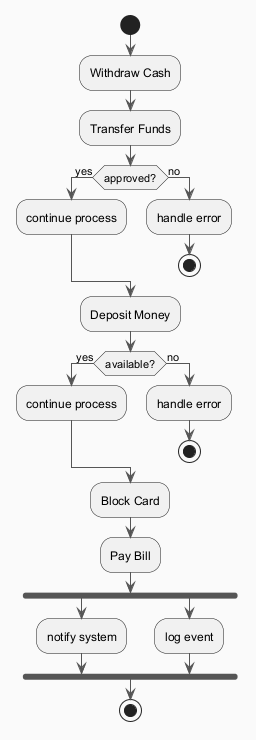

The diagram above was rendered by PlantUML. Its source (embedded in the PNG):
@startuml
skinparam backgroundColor #FAFAFA
skinparam classBackgroundColor #FFF3E0
skinparam classBorderColor #E65100
skinparam ArrowColor #555555
start
:Withdraw Cash;
:Transfer Funds;
if (approved?) then (yes)
:continue process;
else (no)
:handle error;
stop
endif
:Deposit Money;
if (available?) then (yes)
:continue process;
else (no)
:handle error;
stop
endif
:Block Card;
:Pay Bill;
fork
:notify system;
fork again
:log event;
end fork
stop
@enduml